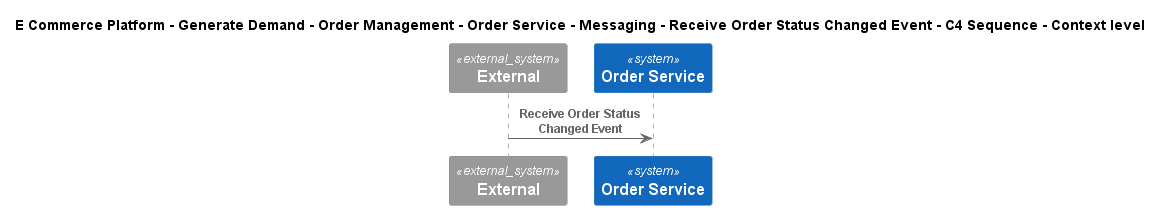

The diagram above was rendered by PlantUML. Its source (embedded in the PNG):
@startuml
!include ..\..\..\..\..\..\..\..\..\.c4s\C4_Sequence.puml
SHOW_FOOT_BOXES()

title E Commerce Platform - Generate Demand - Order Management - Order Service - Messaging - Receive Order Status Changed Event - C4 Sequence - Context level

System_Ext(C4InterFlow.SoftwareSystems.ExternalSystem, "External", "")
System(ECommercePlatform.GenerateDemand.OrderManagement.SoftwareSystems.OrderService, "Order Service", "")

Rel(C4InterFlow.SoftwareSystems.ExternalSystem, ECommercePlatform.GenerateDemand.OrderManagement.SoftwareSystems.OrderService, "Receive Order Status Changed Event")


@enduml